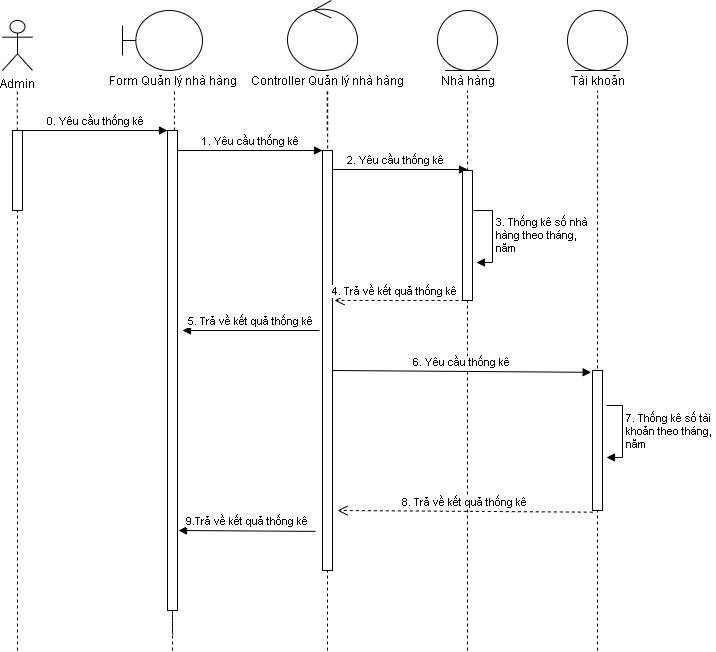

The diagram above was exported from draw.io. Its source (the exported page's mxGraphModel, read from the mxfile embedded in the PNG):
<mxGraphModel dx="868" dy="450" grid="1" gridSize="10" guides="1" tooltips="1" connect="1" arrows="1" fold="1" page="1" pageScale="1" pageWidth="827" pageHeight="1169" math="0" shadow="0">
  <root>
    <mxCell id="0" />
    <mxCell id="1" parent="0" />
    <mxCell id="PoYPHoWqzUhLxInLAHJr-1" value="Admin" style="shape=umlActor;verticalLabelPosition=bottom;verticalAlign=top;html=1;" vertex="1" parent="1">
      <mxGeometry x="100" y="50" width="30" height="50" as="geometry" />
    </mxCell>
    <mxCell id="PoYPHoWqzUhLxInLAHJr-2" value="" style="shape=umlBoundary;whiteSpace=wrap;html=1;" vertex="1" parent="1">
      <mxGeometry x="220" y="40" width="80" height="60" as="geometry" />
    </mxCell>
    <mxCell id="PoYPHoWqzUhLxInLAHJr-3" value="" style="ellipse;shape=umlControl;whiteSpace=wrap;html=1;" vertex="1" parent="1">
      <mxGeometry x="385" y="30" width="70" height="70" as="geometry" />
    </mxCell>
    <mxCell id="PoYPHoWqzUhLxInLAHJr-4" value="Form Quản lý nhà hàng" style="text;html=1;align=center;verticalAlign=middle;resizable=0;points=[];autosize=1;" vertex="1" parent="1">
      <mxGeometry x="200" y="100" width="140" height="20" as="geometry" />
    </mxCell>
    <mxCell id="PoYPHoWqzUhLxInLAHJr-5" value="Controller Quản lý nhà hàng" style="text;html=1;align=center;verticalAlign=middle;resizable=0;points=[];autosize=1;" vertex="1" parent="1">
      <mxGeometry x="340" y="100" width="170" height="20" as="geometry" />
    </mxCell>
    <mxCell id="PoYPHoWqzUhLxInLAHJr-6" value="" style="endArrow=none;dashed=1;html=1;" edge="1" parent="1" source="PoYPHoWqzUhLxInLAHJr-27">
      <mxGeometry width="50" height="50" relative="1" as="geometry">
        <mxPoint x="115" y="840" as="sourcePoint" />
        <mxPoint x="114.75999999999999" y="120" as="targetPoint" />
      </mxGeometry>
    </mxCell>
    <mxCell id="PoYPHoWqzUhLxInLAHJr-7" value="" style="endArrow=none;dashed=1;html=1;entryX=0.514;entryY=1.05;entryDx=0;entryDy=0;entryPerimeter=0;" edge="1" parent="1" source="PoYPHoWqzUhLxInLAHJr-66" target="PoYPHoWqzUhLxInLAHJr-4">
      <mxGeometry width="50" height="50" relative="1" as="geometry">
        <mxPoint x="269.5" y="590" as="sourcePoint" />
        <mxPoint x="267" y="123" as="targetPoint" />
      </mxGeometry>
    </mxCell>
    <mxCell id="PoYPHoWqzUhLxInLAHJr-9" value="" style="endArrow=none;dashed=1;html=1;" edge="1" parent="1">
      <mxGeometry width="50" height="50" relative="1" as="geometry">
        <mxPoint x="424.6700000000001" y="160" as="sourcePoint" />
        <mxPoint x="424.6700000000001" y="120" as="targetPoint" />
      </mxGeometry>
    </mxCell>
    <mxCell id="PoYPHoWqzUhLxInLAHJr-10" value="" style="endArrow=none;dashed=1;html=1;" edge="1" parent="1">
      <mxGeometry width="50" height="50" relative="1" as="geometry">
        <mxPoint x="425" y="400" as="sourcePoint" />
        <mxPoint x="425.1700000000001" y="120" as="targetPoint" />
      </mxGeometry>
    </mxCell>
    <mxCell id="PoYPHoWqzUhLxInLAHJr-12" value="" style="ellipse;shape=umlEntity;whiteSpace=wrap;html=1;" vertex="1" parent="1">
      <mxGeometry x="535" y="40" width="60" height="60" as="geometry" />
    </mxCell>
    <mxCell id="PoYPHoWqzUhLxInLAHJr-13" value="Nhà hàng" style="text;html=1;align=center;verticalAlign=middle;resizable=0;points=[];autosize=1;" vertex="1" parent="1">
      <mxGeometry x="530" y="100" width="70" height="20" as="geometry" />
    </mxCell>
    <mxCell id="PoYPHoWqzUhLxInLAHJr-14" value="" style="endArrow=none;dashed=1;html=1;" edge="1" parent="1">
      <mxGeometry width="50" height="50" relative="1" as="geometry">
        <mxPoint x="565.0900000000001" y="200" as="sourcePoint" />
        <mxPoint x="565.0900000000001" y="120" as="targetPoint" />
      </mxGeometry>
    </mxCell>
    <mxCell id="PoYPHoWqzUhLxInLAHJr-27" value="" style="html=1;points=[];perimeter=orthogonalPerimeter;" vertex="1" parent="1">
      <mxGeometry x="110" y="160" width="10" height="80" as="geometry" />
    </mxCell>
    <mxCell id="PoYPHoWqzUhLxInLAHJr-28" value="" style="endArrow=none;dashed=1;html=1;" edge="1" parent="1" target="PoYPHoWqzUhLxInLAHJr-27">
      <mxGeometry width="50" height="50" relative="1" as="geometry">
        <mxPoint x="115" y="680" as="sourcePoint" />
        <mxPoint x="114.75999999999999" y="120" as="targetPoint" />
      </mxGeometry>
    </mxCell>
    <mxCell id="PoYPHoWqzUhLxInLAHJr-30" value="" style="endArrow=none;dashed=1;html=1;" edge="1" parent="1">
      <mxGeometry width="50" height="50" relative="1" as="geometry">
        <mxPoint x="270" y="680" as="sourcePoint" />
        <mxPoint x="270" y="400" as="targetPoint" />
      </mxGeometry>
    </mxCell>
    <mxCell id="PoYPHoWqzUhLxInLAHJr-32" value="" style="endArrow=none;dashed=1;html=1;" edge="1" parent="1" source="PoYPHoWqzUhLxInLAHJr-69">
      <mxGeometry width="50" height="50" relative="1" as="geometry">
        <mxPoint x="425" y="840" as="sourcePoint" />
        <mxPoint x="425" y="400" as="targetPoint" />
      </mxGeometry>
    </mxCell>
    <mxCell id="PoYPHoWqzUhLxInLAHJr-35" value="" style="endArrow=none;dashed=1;html=1;" edge="1" parent="1">
      <mxGeometry width="50" height="50" relative="1" as="geometry">
        <mxPoint x="565" y="380" as="sourcePoint" />
        <mxPoint x="565" y="380" as="targetPoint" />
        <Array as="points" />
      </mxGeometry>
    </mxCell>
    <mxCell id="PoYPHoWqzUhLxInLAHJr-60" value="" style="ellipse;shape=umlEntity;whiteSpace=wrap;html=1;" vertex="1" parent="1">
      <mxGeometry x="665" y="40" width="60" height="60" as="geometry" />
    </mxCell>
    <mxCell id="PoYPHoWqzUhLxInLAHJr-61" value="Tài khoản" style="text;html=1;align=center;verticalAlign=middle;resizable=0;points=[];autosize=1;" vertex="1" parent="1">
      <mxGeometry x="660" y="100" width="70" height="20" as="geometry" />
    </mxCell>
    <mxCell id="PoYPHoWqzUhLxInLAHJr-62" value="" style="endArrow=none;dashed=1;html=1;" edge="1" parent="1">
      <mxGeometry width="50" height="50" relative="1" as="geometry">
        <mxPoint x="695" y="380" as="sourcePoint" />
        <mxPoint x="695.0900000000001" y="120" as="targetPoint" />
      </mxGeometry>
    </mxCell>
    <mxCell id="PoYPHoWqzUhLxInLAHJr-63" value="" style="endArrow=none;dashed=1;html=1;" edge="1" parent="1">
      <mxGeometry width="50" height="50" relative="1" as="geometry">
        <mxPoint x="695" y="680" as="sourcePoint" />
        <mxPoint x="695" y="380" as="targetPoint" />
        <Array as="points" />
      </mxGeometry>
    </mxCell>
    <mxCell id="PoYPHoWqzUhLxInLAHJr-67" value="" style="endArrow=none;dashed=1;html=1;entryX=0.514;entryY=1.05;entryDx=0;entryDy=0;entryPerimeter=0;" edge="1" parent="1" target="PoYPHoWqzUhLxInLAHJr-66">
      <mxGeometry width="50" height="50" relative="1" as="geometry">
        <mxPoint x="269.5" y="590" as="sourcePoint" />
        <mxPoint x="271.96000000000004" y="121" as="targetPoint" />
      </mxGeometry>
    </mxCell>
    <mxCell id="PoYPHoWqzUhLxInLAHJr-68" value="0. Yêu cầu thống kê" style="html=1;verticalAlign=bottom;endArrow=block;" edge="1" parent="1" target="PoYPHoWqzUhLxInLAHJr-66">
      <mxGeometry width="80" relative="1" as="geometry">
        <mxPoint x="120" y="160" as="sourcePoint" />
        <mxPoint x="200" y="160" as="targetPoint" />
      </mxGeometry>
    </mxCell>
    <mxCell id="PoYPHoWqzUhLxInLAHJr-70" value="" style="endArrow=none;dashed=1;html=1;" edge="1" parent="1" target="PoYPHoWqzUhLxInLAHJr-69">
      <mxGeometry width="50" height="50" relative="1" as="geometry">
        <mxPoint x="425" y="680" as="sourcePoint" />
        <mxPoint x="425" y="400" as="targetPoint" />
      </mxGeometry>
    </mxCell>
    <mxCell id="PoYPHoWqzUhLxInLAHJr-71" value="1. Yêu cầu thống kê" style="html=1;verticalAlign=bottom;endArrow=block;" edge="1" parent="1">
      <mxGeometry width="80" relative="1" as="geometry">
        <mxPoint x="275" y="180" as="sourcePoint" />
        <mxPoint x="420" y="180" as="targetPoint" />
      </mxGeometry>
    </mxCell>
    <mxCell id="PoYPHoWqzUhLxInLAHJr-73" value="" style="endArrow=none;dashed=1;html=1;entryX=0.5;entryY=1;entryDx=0;entryDy=0;entryPerimeter=0;" edge="1" parent="1" target="PoYPHoWqzUhLxInLAHJr-76">
      <mxGeometry width="50" height="50" relative="1" as="geometry">
        <mxPoint x="565" y="680" as="sourcePoint" />
        <mxPoint x="565" y="380" as="targetPoint" />
        <Array as="points" />
      </mxGeometry>
    </mxCell>
    <mxCell id="PoYPHoWqzUhLxInLAHJr-74" value="" style="endArrow=none;dashed=1;html=1;" edge="1" parent="1">
      <mxGeometry width="50" height="50" relative="1" as="geometry">
        <mxPoint x="565" y="380" as="sourcePoint" />
        <mxPoint x="565" y="380" as="targetPoint" />
      </mxGeometry>
    </mxCell>
    <mxCell id="PoYPHoWqzUhLxInLAHJr-75" value="2. Yêu cầu thống kê" style="html=1;verticalAlign=bottom;endArrow=block;" edge="1" parent="1">
      <mxGeometry width="80" relative="1" as="geometry">
        <mxPoint x="420" y="199" as="sourcePoint" />
        <mxPoint x="565" y="199" as="targetPoint" />
      </mxGeometry>
    </mxCell>
    <mxCell id="PoYPHoWqzUhLxInLAHJr-69" value="" style="html=1;points=[];perimeter=orthogonalPerimeter;" vertex="1" parent="1">
      <mxGeometry x="420" y="180" width="10" height="420" as="geometry" />
    </mxCell>
    <mxCell id="PoYPHoWqzUhLxInLAHJr-76" value="" style="html=1;points=[];perimeter=orthogonalPerimeter;" vertex="1" parent="1">
      <mxGeometry x="560" y="200" width="10" height="130" as="geometry" />
    </mxCell>
    <mxCell id="PoYPHoWqzUhLxInLAHJr-77" value="3. Thống kê số nhà&lt;br&gt;hàng theo tháng,&amp;nbsp;&lt;br&gt;năm" style="edgeStyle=orthogonalEdgeStyle;html=1;align=left;spacingLeft=2;endArrow=block;rounded=0;entryX=1.4;entryY=0.708;entryDx=0;entryDy=0;entryPerimeter=0;exitX=1.1;exitY=0.308;exitDx=0;exitDy=0;exitPerimeter=0;" edge="1" target="PoYPHoWqzUhLxInLAHJr-76" parent="1" source="PoYPHoWqzUhLxInLAHJr-76">
      <mxGeometry relative="1" as="geometry">
        <mxPoint x="574" y="270" as="sourcePoint" />
        <Array as="points">
          <mxPoint x="590" y="240" />
          <mxPoint x="590" y="292" />
        </Array>
      </mxGeometry>
    </mxCell>
    <mxCell id="PoYPHoWqzUhLxInLAHJr-80" value="" style="html=1;points=[];perimeter=orthogonalPerimeter;" vertex="1" parent="1">
      <mxGeometry x="690" y="400" width="10" height="140" as="geometry" />
    </mxCell>
    <mxCell id="PoYPHoWqzUhLxInLAHJr-81" value="7. Thống kê số tài &lt;br&gt;khoản theo tháng, &lt;br&gt;năm" style="edgeStyle=orthogonalEdgeStyle;html=1;align=left;spacingLeft=2;endArrow=block;rounded=0;" edge="1" parent="1">
      <mxGeometry relative="1" as="geometry">
        <mxPoint x="704" y="435" as="sourcePoint" />
        <Array as="points">
          <mxPoint x="720" y="435" />
          <mxPoint x="720" y="487" />
        </Array>
        <mxPoint x="704" y="487" as="targetPoint" />
      </mxGeometry>
    </mxCell>
    <mxCell id="PoYPHoWqzUhLxInLAHJr-82" value="4. Trả về kết quả thống kê" style="html=1;verticalAlign=bottom;endArrow=open;dashed=1;endSize=8;entryX=1;entryY=0.357;entryDx=0;entryDy=0;entryPerimeter=0;" edge="1" parent="1">
      <mxGeometry x="0.0769" relative="1" as="geometry">
        <mxPoint x="562" y="330" as="sourcePoint" />
        <mxPoint x="432" y="329.94000000000005" as="targetPoint" />
        <mxPoint as="offset" />
      </mxGeometry>
    </mxCell>
    <mxCell id="PoYPHoWqzUhLxInLAHJr-83" value="5. Trả về kết quả thống kê" style="html=1;verticalAlign=bottom;endArrow=block;" edge="1" parent="1">
      <mxGeometry width="80" relative="1" as="geometry">
        <mxPoint x="417" y="360" as="sourcePoint" />
        <mxPoint x="280" y="360" as="targetPoint" />
      </mxGeometry>
    </mxCell>
    <mxCell id="PoYPHoWqzUhLxInLAHJr-84" value="6. Yêu cầu thống kê" style="html=1;verticalAlign=bottom;endArrow=block;entryX=-0.133;entryY=0.013;entryDx=0;entryDy=0;entryPerimeter=0;" edge="1" parent="1" target="PoYPHoWqzUhLxInLAHJr-80">
      <mxGeometry width="80" relative="1" as="geometry">
        <mxPoint x="430" y="400" as="sourcePoint" />
        <mxPoint x="570" y="400" as="targetPoint" />
      </mxGeometry>
    </mxCell>
    <mxCell id="PoYPHoWqzUhLxInLAHJr-85" value="8. Trả về kết quả thống kê" style="html=1;verticalAlign=bottom;endArrow=open;dashed=1;endSize=8;exitX=0.033;exitY=1.012;exitDx=0;exitDy=0;exitPerimeter=0;" edge="1" parent="1" source="PoYPHoWqzUhLxInLAHJr-80">
      <mxGeometry relative="1" as="geometry">
        <mxPoint x="690" y="530" as="sourcePoint" />
        <mxPoint x="435" y="540" as="targetPoint" />
      </mxGeometry>
    </mxCell>
    <mxCell id="PoYPHoWqzUhLxInLAHJr-86" value="9.Trả về kết quả thống kê" style="html=1;verticalAlign=bottom;endArrow=block;exitX=-0.3;exitY=0.323;exitDx=0;exitDy=0;exitPerimeter=0;" edge="1" parent="1">
      <mxGeometry width="80" relative="1" as="geometry">
        <mxPoint x="413" y="560.8800000000001" as="sourcePoint" />
        <mxPoint x="276" y="560" as="targetPoint" />
      </mxGeometry>
    </mxCell>
    <mxCell id="PoYPHoWqzUhLxInLAHJr-66" value="" style="html=1;points=[];perimeter=orthogonalPerimeter;" vertex="1" parent="1">
      <mxGeometry x="265" y="160" width="10" height="480" as="geometry" />
    </mxCell>
  </root>
</mxGraphModel>